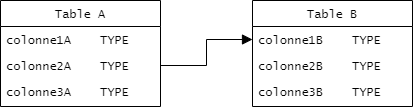

The diagram above was exported from draw.io. Its source (the exported page's mxGraphModel, read from the mxfile embedded in the PNG):
<mxGraphModel dx="1808" dy="851" grid="0" gridSize="10" guides="1" tooltips="1" connect="1" arrows="1" fold="0" page="0" pageScale="1" pageWidth="1100" pageHeight="850" math="0" shadow="0">
  <root>
    <mxCell id="kLMQv0IjpuJt42WNpzRx-0" />
    <mxCell id="kLMQv0IjpuJt42WNpzRx-1" parent="kLMQv0IjpuJt42WNpzRx-0" />
    <mxCell id="vgr2a41YpSpFRUY5b3C--0" value="Table B" style="swimlane;fontStyle=0;align=center;verticalAlign=top;childLayout=stackLayout;horizontal=1;startSize=26;horizontalStack=0;resizeParent=1;resizeLast=0;collapsible=1;marginBottom=0;rounded=0;shadow=0;strokeWidth=1;fontFamily=Lucida Console;" vertex="1" parent="kLMQv0IjpuJt42WNpzRx-1">
      <mxGeometry x="155" y="120" width="160" height="106" as="geometry">
        <mxRectangle x="230" y="140" width="160" height="26" as="alternateBounds" />
      </mxGeometry>
    </mxCell>
    <mxCell id="vgr2a41YpSpFRUY5b3C--1" value="colonne1B    TYPE" style="text;align=left;verticalAlign=top;spacingLeft=4;spacingRight=4;overflow=hidden;rotatable=0;points=[[0,0.5],[1,0.5]];portConstraint=eastwest;fontFamily=Lucida Console;" vertex="1" parent="vgr2a41YpSpFRUY5b3C--0">
      <mxGeometry y="26" width="160" height="26" as="geometry" />
    </mxCell>
    <mxCell id="vgr2a41YpSpFRUY5b3C--2" value="colonne2B    TYPE" style="text;align=left;verticalAlign=top;spacingLeft=4;spacingRight=4;overflow=hidden;rotatable=0;points=[[0,0.5],[1,0.5]];portConstraint=eastwest;rounded=0;shadow=0;html=0;fontFamily=Lucida Console;" vertex="1" parent="vgr2a41YpSpFRUY5b3C--0">
      <mxGeometry y="52" width="160" height="26" as="geometry" />
    </mxCell>
    <mxCell id="vgr2a41YpSpFRUY5b3C--3" value="colonne3B    TYPE" style="text;align=left;verticalAlign=top;spacingLeft=4;spacingRight=4;overflow=hidden;rotatable=0;points=[[0,0.5],[1,0.5]];portConstraint=eastwest;rounded=0;shadow=0;html=0;fontFamily=Lucida Console;" vertex="1" parent="vgr2a41YpSpFRUY5b3C--0">
      <mxGeometry y="78" width="160" height="26" as="geometry" />
    </mxCell>
    <mxCell id="vgr2a41YpSpFRUY5b3C--4" value="Table A" style="swimlane;fontStyle=0;align=center;verticalAlign=top;childLayout=stackLayout;horizontal=1;startSize=26;horizontalStack=0;resizeParent=1;resizeLast=0;collapsible=1;marginBottom=0;rounded=0;shadow=0;strokeWidth=1;fontFamily=Lucida Console;" vertex="1" parent="kLMQv0IjpuJt42WNpzRx-1">
      <mxGeometry x="-97" y="120" width="160" height="106" as="geometry">
        <mxRectangle x="230" y="140" width="160" height="26" as="alternateBounds" />
      </mxGeometry>
    </mxCell>
    <mxCell id="vgr2a41YpSpFRUY5b3C--5" value="colonne1A    TYPE" style="text;align=left;verticalAlign=top;spacingLeft=4;spacingRight=4;overflow=hidden;rotatable=0;points=[[0,0.5],[1,0.5]];portConstraint=eastwest;fontFamily=Lucida Console;" vertex="1" parent="vgr2a41YpSpFRUY5b3C--4">
      <mxGeometry y="26" width="160" height="26" as="geometry" />
    </mxCell>
    <mxCell id="vgr2a41YpSpFRUY5b3C--6" value="colonne2A    TYPE" style="text;align=left;verticalAlign=top;spacingLeft=4;spacingRight=4;overflow=hidden;rotatable=0;points=[[0,0.5],[1,0.5]];portConstraint=eastwest;rounded=0;shadow=0;html=0;fontFamily=Lucida Console;" vertex="1" parent="vgr2a41YpSpFRUY5b3C--4">
      <mxGeometry y="52" width="160" height="26" as="geometry" />
    </mxCell>
    <mxCell id="vgr2a41YpSpFRUY5b3C--7" value="colonne3A    TYPE" style="text;align=left;verticalAlign=top;spacingLeft=4;spacingRight=4;overflow=hidden;rotatable=0;points=[[0,0.5],[1,0.5]];portConstraint=eastwest;rounded=0;shadow=0;html=0;fontFamily=Lucida Console;" vertex="1" parent="vgr2a41YpSpFRUY5b3C--4">
      <mxGeometry y="78" width="160" height="26" as="geometry" />
    </mxCell>
    <mxCell id="vgr2a41YpSpFRUY5b3C--8" style="edgeStyle=orthogonalEdgeStyle;rounded=0;orthogonalLoop=1;jettySize=auto;html=1;exitX=1;exitY=0.5;exitDx=0;exitDy=0;entryX=0;entryY=0.5;entryDx=0;entryDy=0;fontFamily=Lucida Console;endArrow=block;endFill=1;endSize=8;" edge="1" parent="kLMQv0IjpuJt42WNpzRx-1" source="vgr2a41YpSpFRUY5b3C--6" target="vgr2a41YpSpFRUY5b3C--1">
      <mxGeometry relative="1" as="geometry" />
    </mxCell>
  </root>
</mxGraphModel>